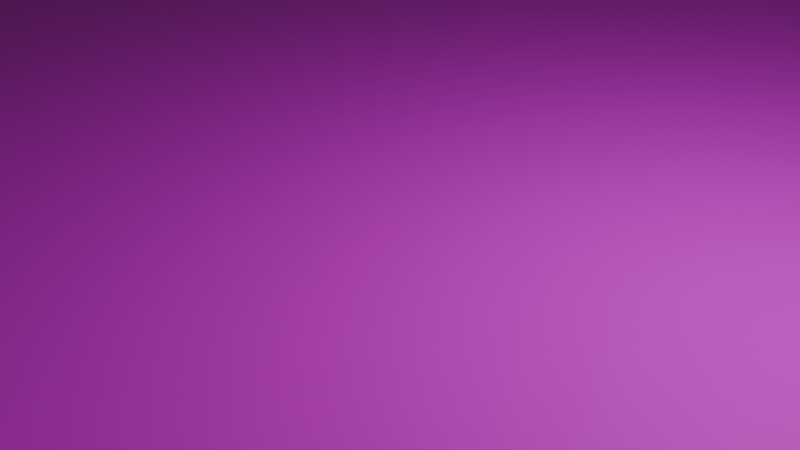 # Source: floor.blend  (saved by Blender 4.3.34; exported with 4.5.12 LTS)
import bpy
from mathutils import Matrix  # noqa: F401  (used for matrix-valued properties, if any)

bpy.ops.wm.read_factory_settings(use_empty=True)
scene = bpy.context.scene
scene.name = 'Scene'

# ---- collections
col_collection = bpy.data.collections.new('Collection'); scene.collection.children.link(col_collection)

# ---- images (referenced by path relative to the original .blend; pixels are not part of the script)
import os
ASSET_DIR = os.environ.get("B2B_ASSET_DIR", "")  # directory of the original .blend (textures are referenced by path, not embedded)
HERE = os.path.dirname(os.path.abspath(__file__))  # packed textures are extracted next to this script under _unpacked/

def load_image(name, relpath, width, height, colorspace="sRGB"):
    """Load a texture the original file referenced (path relative to the .blend, or extracted next to this script)."""
    p = next((c for c in (os.path.join(HERE, relpath), os.path.join(ASSET_DIR, relpath)) if relpath and os.path.exists(c)), "")
    if p:
        img = bpy.data.images.load(p, check_existing=True)
        img.name = name
    else:  # same state as the original file: an image datablock whose file is absent (Cycles renders it pink)
        img = bpy.data.images.new(name, width, height)
        img.source = "FILE"
        img.filepath = "//" + (relpath or name)
    img.colorspace_settings.name = colorspace
    return img
img_diffuse_png = load_image('diffuse.png', 'diffuse.png', 1024, 1024, 'sRGB')
img_specular_png = load_image('specular.png', 'specular.png', 1024, 1024, 'sRGB')

# ---- materials (node trees are filled in below, after node groups)
mat_floor = bpy.data.materials.new('floor')
mat_floor.alpha_threshold = 0.0
mat_floor.roughness = 0.5
mat_floor.line_color = (0.0, 0.0, 0.0, 1.0)

# ---- material node trees
mat_floor.use_nodes = True; mat_floor.node_tree.nodes.clear()
_N = mat_floor.node_tree.nodes; _L = mat_floor.node_tree.links
n0 = _N.new('ShaderNodeOutputMaterial'); n0.name = 'Material Output'; n0.location = (300, 300)
n1 = _N.new('ShaderNodeBsdfPrincipled'); n1.name = 'Principled BSDF'; n1.location = (10, 300)
n1.inputs[3].default_value = 1.45
n2 = _N.new('ShaderNodeTexImage'); n2.name = 'Image Texture'; n2.location = (-287, 339)
n2.image = img_diffuse_png
n3 = _N.new('ShaderNodeTexImage'); n3.name = 'Image Texture.001'; n3.location = (-287, 62)
n3.image = img_specular_png
_L.new(n1.outputs[0], n0.inputs[0])
_L.new(n2.outputs[0], n1.inputs[0])
_L.new(n3.outputs[0], n1.inputs[13])
n0.is_active_output = True

# ---- world
world_world = bpy.data.worlds.new('World'); scene.world = world_world
world_world.use_nodes = True; world_world.node_tree.nodes.clear()
_N = world_world.node_tree.nodes; _L = world_world.node_tree.links
n0 = _N.new('ShaderNodeOutputWorld'); n0.name = 'World Output'; n0.location = (300, 300)
n1 = _N.new('ShaderNodeBackground'); n1.name = 'Background'; n1.location = (10, 300)
n1.inputs[0].default_value = (0.05088, 0.05088, 0.05088, 1.0)
_L.new(n1.outputs[0], n0.inputs[0])
n0.is_active_output = True
world_world.color = (0.05088, 0.05088, 0.05088)
world_world.sun_shadow_jitter_overblur = 0.0

# ---- cameras
cam_camera = bpy.data.cameras.new('Camera')
cam_camera.clip_end = 100.0
cam_camera.ortho_scale = 7.314

# ---- lights
light_light = bpy.data.lights.new('Light', 'POINT')
light_light.energy = 1000.0
light_light.shadow_soft_size = 0.1

# ---- meshes
me_cube = bpy.data.meshes.new('Cube')
me_cube.from_pydata([(1.0, 1.0, 1.0), (1.0, 1.0, -1.0), (1.0, -1.0, 1.0), (1.0, -1.0, -1.0), (-1.0, 1.0, 1.0), (-1.0, 1.0, -1.0), (-1.0, -1.0, 1.0), (-1.0, -1.0, -1.0)], [], [(0, 2, 6, 4), (3, 7, 6, 2), (7, 5, 4, 6), (5, 7, 3, 1), (1, 3, 2, 0), (5, 1, 0, 4)])
_uv = me_cube.uv_layers.new(name='UVMap')
_uv.uv.foreach_set('vector', [0.01953, 0.01953, 0.06641, 0.9648, 0.9688, 0.9805, 0.9492, 0.07422, 0.375, 0.75, 0.375, 1.0, 0.625, 1.0, 0.625, 0.75, 0.375, 0.0, 0.375, 0.25, 0.625, 0.25, 0.625, 0.0, 0.05469, 0.007812, 0.03906, 0.9648, 0.9609, 0.9766, 0.9688, 0.003906, 0.375, 0.5, 0.375, 0.75, 0.625, 0.75, 0.625, 0.5, 0.375, 0.25, 0.375, 0.5, 0.625, 0.5, 0.625, 0.25])
me_cube.materials.append(mat_floor)
me_cube.use_mirror_vertex_groups = False
me_cube.update()

# ---- objects
ob_cube = bpy.data.objects.new('Cube', me_cube)
ob_light = bpy.data.objects.new('Light', light_light)
ob_camera = bpy.data.objects.new('Camera', cam_camera)

# ---- transforms, parenting, visibility, modifiers, constraints
ob_cube.location = (0.0, 0.0, 0.0)
ob_cube.scale = (19.43, 23.44, -0.1308)
ob_cube.lock_rotations_4d = False
ob_cube.empty_display_type = 'ARROWS'
ob_cube.lineart.crease_threshold = 0.0
ob_light.location = (4.076, 1.005, 6.275)
ob_light.rotation_euler = (0.6503, 0.05522, 1.866)
ob_light.scale = (1.022, -3.624, -5.534)
ob_light.lock_rotations_4d = False
ob_light.empty_display_type = 'ARROWS'
ob_light.color = (0.0, 0.0, 0.0, 0.0)
ob_light.lineart.crease_threshold = 0.0
ob_camera.location = (7.359, -6.926, 4.958)
ob_camera.rotation_euler = (1.109, 0.0, 0.8149)
ob_camera.lock_rotations_4d = False
ob_camera.empty_display_type = 'ARROWS'
ob_camera.color = (0.0, 0.0, 0.0, 0.0)
ob_camera.display_type = 'WIRE'
ob_camera.lineart.crease_threshold = 0.0

# ---- collection membership
col_collection.objects.link(ob_cube)
col_collection.objects.link(ob_light)
col_collection.objects.link(ob_camera)

# ---- scene / render settings (as saved in the file)
scene.camera = ob_camera
scene.frame_start = 1; scene.frame_end = 250; scene.frame_set(1)
scene.render.engine = 'BLENDER_EEVEE_NEXT'
bpy.context.view_layer.update()
